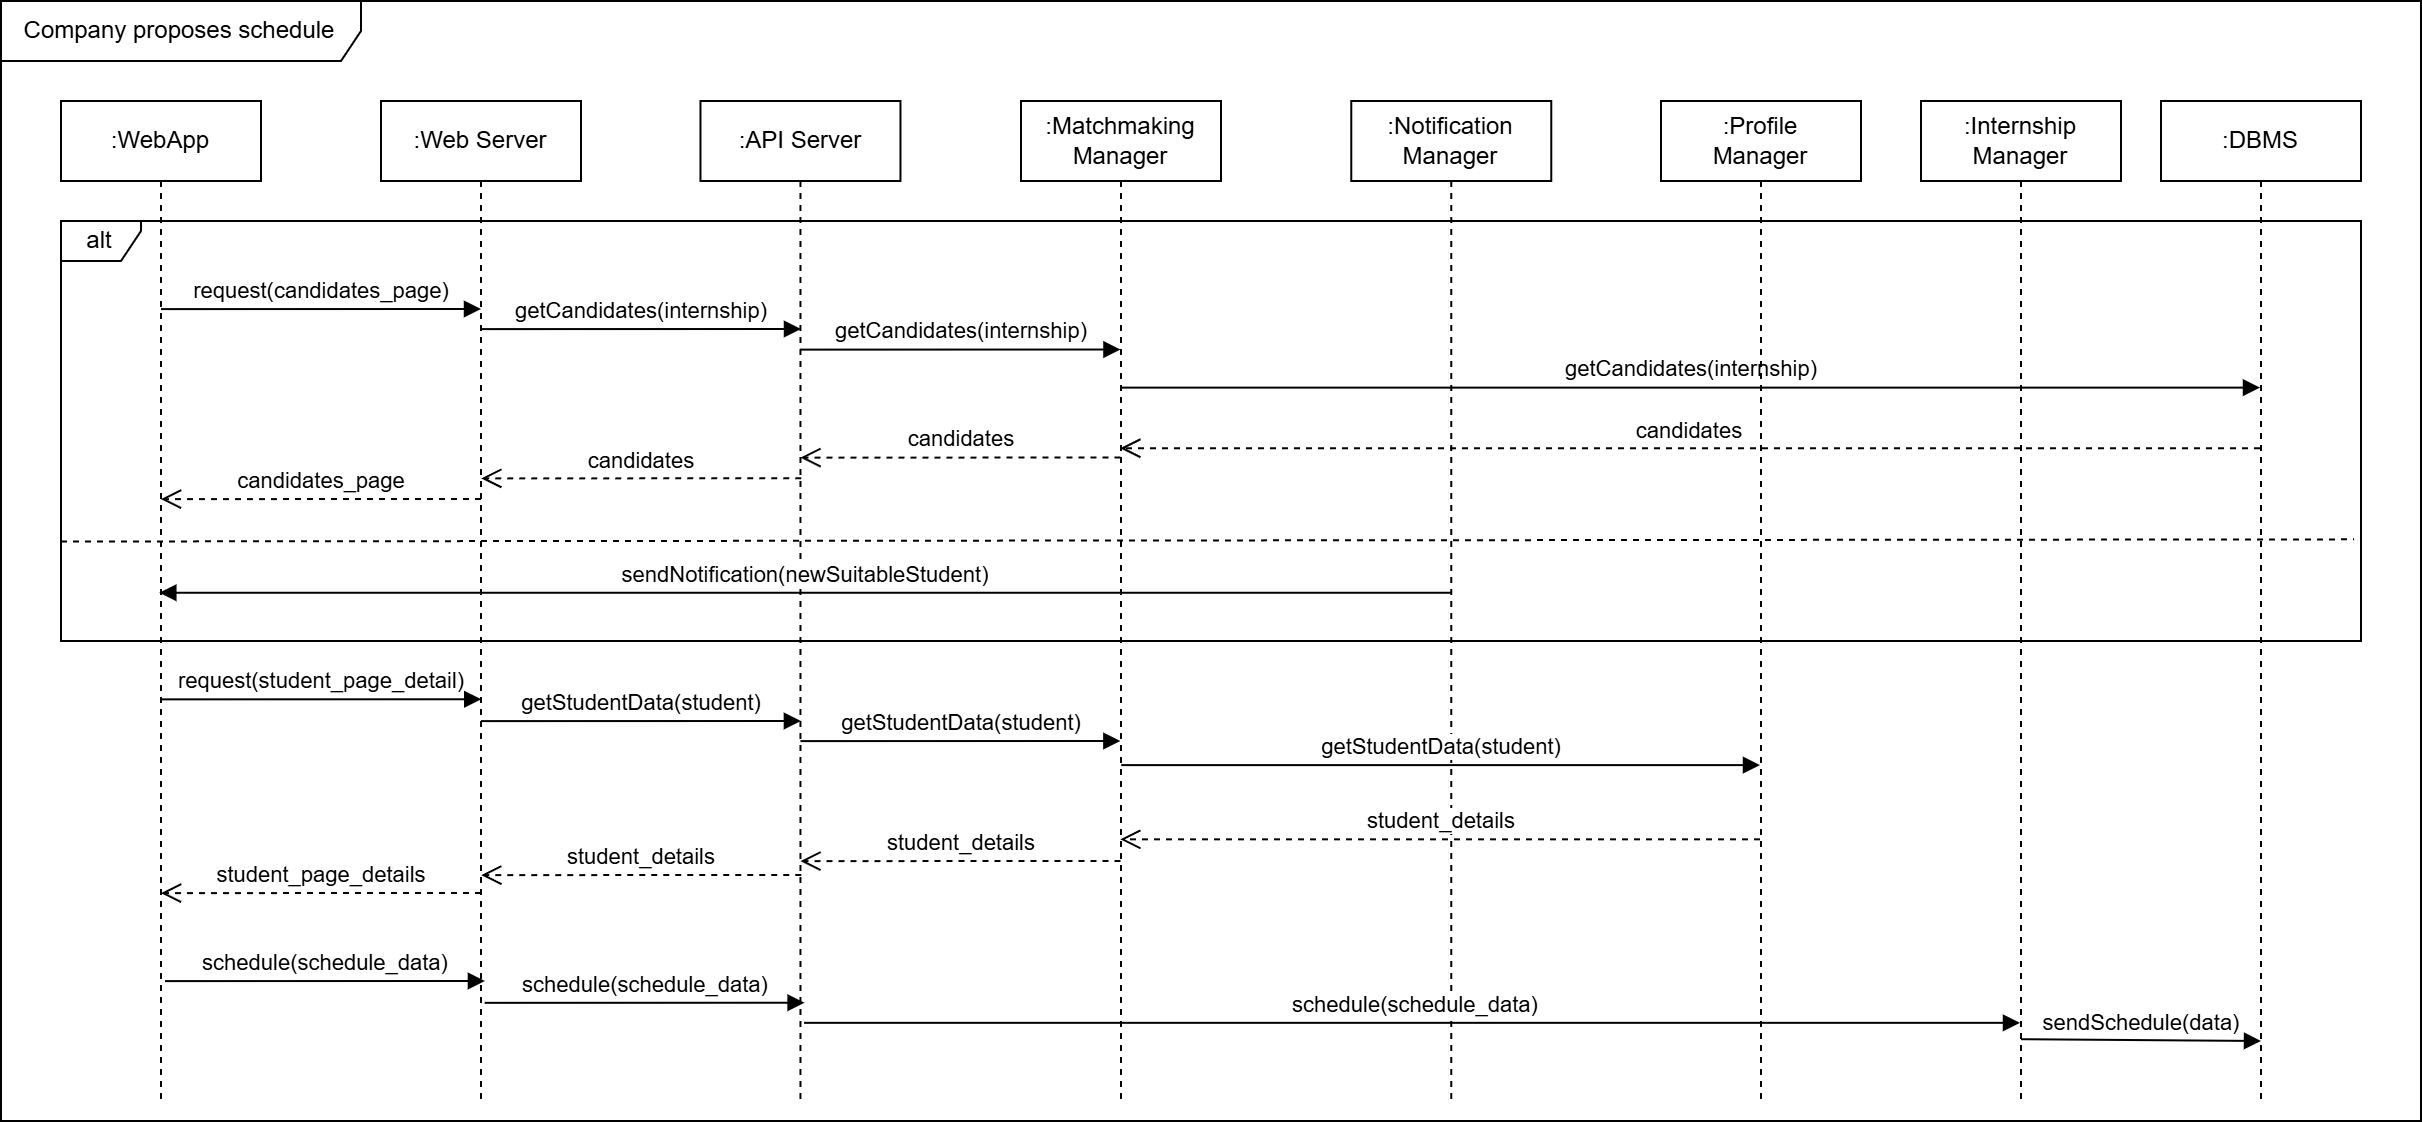

The diagram above was exported from draw.io. Its source (the exported page's mxGraphModel, read from the mxfile embedded in the PNG):
<mxGraphModel dx="1912" dy="984" grid="1" gridSize="10" guides="1" tooltips="1" connect="1" arrows="1" fold="1" page="1" pageScale="1" pageWidth="827" pageHeight="1169" math="0" shadow="0">
  <root>
    <mxCell id="0" />
    <mxCell id="1" parent="0" />
    <mxCell id="2" value=":WebApp" style="shape=umlLifeline;perimeter=lifelinePerimeter;whiteSpace=wrap;html=1;container=1;dropTarget=0;collapsible=0;recursiveResize=0;outlineConnect=0;portConstraint=eastwest;newEdgeStyle={&quot;curved&quot;:0,&quot;rounded&quot;:0};" vertex="1" parent="1">
      <mxGeometry x="980" y="1220" width="100" height="500" as="geometry" />
    </mxCell>
    <mxCell id="3" value=":Web Server" style="shape=umlLifeline;perimeter=lifelinePerimeter;whiteSpace=wrap;html=1;container=1;dropTarget=0;collapsible=0;recursiveResize=0;outlineConnect=0;portConstraint=eastwest;newEdgeStyle={&quot;curved&quot;:0,&quot;rounded&quot;:0};" vertex="1" parent="1">
      <mxGeometry x="1140" y="1220" width="100" height="500" as="geometry" />
    </mxCell>
    <mxCell id="4" value=":API Server" style="shape=umlLifeline;perimeter=lifelinePerimeter;whiteSpace=wrap;html=1;container=1;dropTarget=0;collapsible=0;recursiveResize=0;outlineConnect=0;portConstraint=eastwest;newEdgeStyle={&quot;curved&quot;:0,&quot;rounded&quot;:0};" vertex="1" parent="1">
      <mxGeometry x="1299.73" y="1220" width="100" height="500" as="geometry" />
    </mxCell>
    <mxCell id="5" value=":Matchmaking Manager" style="shape=umlLifeline;perimeter=lifelinePerimeter;whiteSpace=wrap;html=1;container=1;dropTarget=0;collapsible=0;recursiveResize=0;outlineConnect=0;portConstraint=eastwest;newEdgeStyle={&quot;curved&quot;:0,&quot;rounded&quot;:0};" vertex="1" parent="1">
      <mxGeometry x="1460" y="1220" width="100" height="500" as="geometry" />
    </mxCell>
    <mxCell id="6" value=":DBMS" style="shape=umlLifeline;perimeter=lifelinePerimeter;whiteSpace=wrap;html=1;container=1;dropTarget=0;collapsible=0;recursiveResize=0;outlineConnect=0;portConstraint=eastwest;newEdgeStyle={&quot;curved&quot;:0,&quot;rounded&quot;:0};" vertex="1" parent="1">
      <mxGeometry x="2030" y="1220" width="100" height="500" as="geometry" />
    </mxCell>
    <mxCell id="7" value="Company proposes schedule" style="shape=umlFrame;whiteSpace=wrap;html=1;pointerEvents=0;width=180;height=30;" vertex="1" parent="1">
      <mxGeometry x="950" y="1170" width="1210" height="560" as="geometry" />
    </mxCell>
    <mxCell id="8" value=":Notification&lt;br&gt;Manager" style="shape=umlLifeline;perimeter=lifelinePerimeter;whiteSpace=wrap;html=1;container=1;dropTarget=0;collapsible=0;recursiveResize=0;outlineConnect=0;portConstraint=eastwest;newEdgeStyle={&quot;curved&quot;:0,&quot;rounded&quot;:0};" vertex="1" parent="1">
      <mxGeometry x="1625.13" y="1220" width="100" height="500" as="geometry" />
    </mxCell>
    <mxCell id="9" value="alt" style="shape=umlFrame;whiteSpace=wrap;html=1;pointerEvents=0;width=40;height=20;" vertex="1" parent="1">
      <mxGeometry x="980" y="1280" width="1150" height="210" as="geometry" />
    </mxCell>
    <mxCell id="10" value="" style="endArrow=none;dashed=1;html=1;rounded=0;entryX=0.997;entryY=0.758;entryDx=0;entryDy=0;entryPerimeter=0;" edge="1" target="9" parent="1">
      <mxGeometry width="50" height="50" relative="1" as="geometry">
        <mxPoint x="980" y="1440.25" as="sourcePoint" />
        <mxPoint x="1890.9099999999999" y="1440" as="targetPoint" />
      </mxGeometry>
    </mxCell>
    <mxCell id="11" value="request(candidates_page)" style="html=1;verticalAlign=bottom;endArrow=block;curved=0;rounded=0;" edge="1" parent="1">
      <mxGeometry x="0.0023" relative="1" as="geometry">
        <mxPoint x="1030.0385714285715" y="1324.05" as="sourcePoint" />
        <mxPoint x="1190" y="1324" as="targetPoint" />
        <mxPoint as="offset" />
      </mxGeometry>
    </mxCell>
    <mxCell id="12" value="candidates_page" style="html=1;verticalAlign=bottom;endArrow=open;dashed=1;endSize=8;curved=0;rounded=0;" edge="1" parent="1">
      <mxGeometry relative="1" as="geometry">
        <mxPoint x="1030.003939393939" y="1419.05" as="targetPoint" />
        <mxPoint x="1189.9999999999998" y="1419" as="sourcePoint" />
      </mxGeometry>
    </mxCell>
    <mxCell id="13" value="sendNotification(newSuitableStudent)" style="html=1;verticalAlign=bottom;endArrow=block;curved=0;rounded=0;exitX=0.449;exitY=0.683;exitDx=0;exitDy=0;exitPerimeter=0;" edge="1" target="2" parent="1">
      <mxGeometry width="80" relative="1" as="geometry">
        <mxPoint x="1674.8699999999997" y="1465.88" as="sourcePoint" />
        <mxPoint x="1034.8404347826086" y="1466" as="targetPoint" />
      </mxGeometry>
    </mxCell>
    <mxCell id="14" value="request(student_page_detail)" style="html=1;verticalAlign=bottom;endArrow=block;curved=0;rounded=0;" edge="1" parent="1">
      <mxGeometry x="0.0023" relative="1" as="geometry">
        <mxPoint x="1030.1685714285716" y="1519.18" as="sourcePoint" />
        <mxPoint x="1190.13" y="1519.13" as="targetPoint" />
        <mxPoint as="offset" />
      </mxGeometry>
    </mxCell>
    <mxCell id="15" value="student_page_details" style="html=1;verticalAlign=bottom;endArrow=open;dashed=1;endSize=8;curved=0;rounded=0;" edge="1" parent="1">
      <mxGeometry relative="1" as="geometry">
        <mxPoint x="1030.0039393939392" y="1616.05" as="targetPoint" />
        <mxPoint x="1190" y="1616" as="sourcePoint" />
      </mxGeometry>
    </mxCell>
    <mxCell id="16" value="getCandidates(internship)" style="html=1;verticalAlign=bottom;endArrow=block;curved=0;rounded=0;" edge="1" parent="1">
      <mxGeometry x="0.0023" relative="1" as="geometry">
        <mxPoint x="1190.0385714285715" y="1334.05" as="sourcePoint" />
        <mxPoint x="1350" y="1334" as="targetPoint" />
        <mxPoint as="offset" />
      </mxGeometry>
    </mxCell>
    <mxCell id="17" value="candidates" style="html=1;verticalAlign=bottom;endArrow=open;dashed=1;endSize=8;curved=0;rounded=0;" edge="1" parent="1">
      <mxGeometry relative="1" as="geometry">
        <mxPoint x="1190.1339393939393" y="1408.68" as="targetPoint" />
        <mxPoint x="1350.13" y="1408.63" as="sourcePoint" />
      </mxGeometry>
    </mxCell>
    <mxCell id="18" value="getCandidates(internship)" style="html=1;verticalAlign=bottom;endArrow=block;curved=0;rounded=0;" edge="1" parent="1">
      <mxGeometry x="0.0023" relative="1" as="geometry">
        <mxPoint x="1349.7685714285715" y="1344.31" as="sourcePoint" />
        <mxPoint x="1509.73" y="1344.26" as="targetPoint" />
        <mxPoint as="offset" />
      </mxGeometry>
    </mxCell>
    <mxCell id="19" value="candidates" style="html=1;verticalAlign=bottom;endArrow=open;dashed=1;endSize=8;curved=0;rounded=0;" edge="1" parent="1">
      <mxGeometry relative="1" as="geometry">
        <mxPoint x="1349.7339393939392" y="1398.31" as="targetPoint" />
        <mxPoint x="1509.73" y="1398.26" as="sourcePoint" />
      </mxGeometry>
    </mxCell>
    <mxCell id="20" value="getCandidates(internship)" style="html=1;verticalAlign=bottom;endArrow=block;curved=0;rounded=0;" edge="1" target="6" parent="1">
      <mxGeometry x="0.0023" relative="1" as="geometry">
        <mxPoint x="1510.1285714285714" y="1363.31" as="sourcePoint" />
        <mxPoint x="1670.0900000000001" y="1363.26" as="targetPoint" />
        <mxPoint as="offset" />
      </mxGeometry>
    </mxCell>
    <mxCell id="21" value="candidates" style="html=1;verticalAlign=bottom;endArrow=open;dashed=1;endSize=8;curved=0;rounded=0;" edge="1" source="6" parent="1">
      <mxGeometry relative="1" as="geometry">
        <mxPoint x="1509.6304347826085" y="1393.63" as="targetPoint" />
        <mxPoint x="1839.8600000000001" y="1393.6299999999999" as="sourcePoint" />
      </mxGeometry>
    </mxCell>
    <mxCell id="22" value="getStudentData(student)" style="html=1;verticalAlign=bottom;endArrow=block;curved=0;rounded=0;" edge="1" parent="1">
      <mxGeometry x="0.0023" relative="1" as="geometry">
        <mxPoint x="1189.9985714285715" y="1530.05" as="sourcePoint" />
        <mxPoint x="1349.96" y="1530" as="targetPoint" />
        <mxPoint as="offset" />
      </mxGeometry>
    </mxCell>
    <mxCell id="23" value="getStudentData(student)" style="html=1;verticalAlign=bottom;endArrow=block;curved=0;rounded=0;" edge="1" parent="1">
      <mxGeometry x="0.0023" relative="1" as="geometry">
        <mxPoint x="1349.7285714285715" y="1540.05" as="sourcePoint" />
        <mxPoint x="1509.69" y="1540" as="targetPoint" />
        <mxPoint as="offset" />
      </mxGeometry>
    </mxCell>
    <mxCell id="24" value="getStudentData(student)" style="html=1;verticalAlign=bottom;endArrow=block;curved=0;rounded=0;" edge="1" target="25" parent="1">
      <mxGeometry x="0.0023" relative="1" as="geometry">
        <mxPoint x="1510.1285714285716" y="1552.05" as="sourcePoint" />
        <mxPoint x="1839.5" y="1552.0500000000002" as="targetPoint" />
        <mxPoint as="offset" />
      </mxGeometry>
    </mxCell>
    <mxCell id="25" value=":Profile&lt;br&gt;Manager" style="shape=umlLifeline;perimeter=lifelinePerimeter;whiteSpace=wrap;html=1;container=1;dropTarget=0;collapsible=0;recursiveResize=0;outlineConnect=0;portConstraint=eastwest;newEdgeStyle={&quot;curved&quot;:0,&quot;rounded&quot;:0};" vertex="1" parent="1">
      <mxGeometry x="1780" y="1220" width="100" height="500" as="geometry" />
    </mxCell>
    <mxCell id="26" value="student_details" style="html=1;verticalAlign=bottom;endArrow=open;dashed=1;endSize=8;curved=0;rounded=0;" edge="1" source="25" parent="1">
      <mxGeometry relative="1" as="geometry">
        <mxPoint x="1509.6666666666665" y="1589.17" as="targetPoint" />
        <mxPoint x="1820" y="1589.17" as="sourcePoint" />
      </mxGeometry>
    </mxCell>
    <mxCell id="27" value="student_details" style="html=1;verticalAlign=bottom;endArrow=open;dashed=1;endSize=8;curved=0;rounded=0;" edge="1" parent="1">
      <mxGeometry relative="1" as="geometry">
        <mxPoint x="1349.7339393939392" y="1600.05" as="targetPoint" />
        <mxPoint x="1509.73" y="1600" as="sourcePoint" />
      </mxGeometry>
    </mxCell>
    <mxCell id="28" value="student_details" style="html=1;verticalAlign=bottom;endArrow=open;dashed=1;endSize=8;curved=0;rounded=0;" edge="1" parent="1">
      <mxGeometry relative="1" as="geometry">
        <mxPoint x="1190.1339393939393" y="1607.05" as="targetPoint" />
        <mxPoint x="1350.13" y="1607" as="sourcePoint" />
      </mxGeometry>
    </mxCell>
    <mxCell id="29" value=":Internship&lt;br&gt;Manager" style="shape=umlLifeline;perimeter=lifelinePerimeter;whiteSpace=wrap;html=1;container=1;dropTarget=0;collapsible=0;recursiveResize=0;outlineConnect=0;portConstraint=eastwest;newEdgeStyle={&quot;curved&quot;:0,&quot;rounded&quot;:0};" vertex="1" parent="1">
      <mxGeometry x="1910" y="1220" width="100" height="500" as="geometry" />
    </mxCell>
    <mxCell id="30" value="schedule(schedule_data)" style="html=1;verticalAlign=bottom;endArrow=block;curved=0;rounded=0;" edge="1" parent="1">
      <mxGeometry x="0.0023" relative="1" as="geometry">
        <mxPoint x="1031.9985714285715" y="1660.0500000000002" as="sourcePoint" />
        <mxPoint x="1191.96" y="1660" as="targetPoint" />
        <mxPoint as="offset" />
      </mxGeometry>
    </mxCell>
    <mxCell id="31" value="schedule(schedule_data)" style="html=1;verticalAlign=bottom;endArrow=block;curved=0;rounded=0;" edge="1" parent="1">
      <mxGeometry x="0.0023" relative="1" as="geometry">
        <mxPoint x="1191.8285714285714" y="1670.92" as="sourcePoint" />
        <mxPoint x="1351.79" y="1670.87" as="targetPoint" />
        <mxPoint as="offset" />
      </mxGeometry>
    </mxCell>
    <mxCell id="32" value="schedule(schedule_data)" style="html=1;verticalAlign=bottom;endArrow=block;curved=0;rounded=0;" edge="1" target="29" parent="1">
      <mxGeometry x="0.0023" relative="1" as="geometry">
        <mxPoint x="1351.5585714285714" y="1680.92" as="sourcePoint" />
        <mxPoint x="1511.52" y="1680.87" as="targetPoint" />
        <mxPoint as="offset" />
      </mxGeometry>
    </mxCell>
    <mxCell id="33" value="sendSchedule(data)" style="html=1;verticalAlign=bottom;endArrow=block;curved=0;rounded=0;" edge="1" parent="1">
      <mxGeometry x="0.0023" relative="1" as="geometry">
        <mxPoint x="1959.9985714285715" y="1689.1" as="sourcePoint" />
        <mxPoint x="2080" y="1690" as="targetPoint" />
        <mxPoint as="offset" />
      </mxGeometry>
    </mxCell>
  </root>
</mxGraphModel>